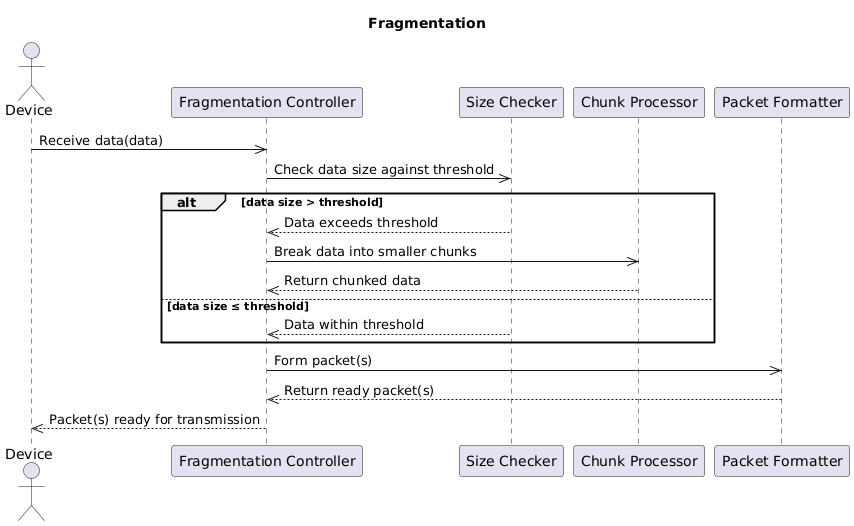

The diagram above was rendered by PlantUML. Its source (embedded in the PNG):
@startuml
title Fragmentation

actor Device
participant "Fragmentation Controller" as Controller
participant "Size Checker" as SizeChecker
participant "Chunk Processor" as Chunker
participant "Packet Formatter" as PacketFormatter

Device ->> Controller: Receive data(data)
Controller ->> SizeChecker: Check data size against threshold

alt data size > threshold
    SizeChecker -->> Controller: Data exceeds threshold
    Controller ->> Chunker: Break data into smaller chunks
    Chunker -->> Controller: Return chunked data
else data size ≤ threshold
    SizeChecker -->> Controller: Data within threshold
end

Controller ->> PacketFormatter: Form packet(s)
PacketFormatter -->> Controller: Return ready packet(s)
Controller -->> Device: Packet(s) ready for transmission
@enduml